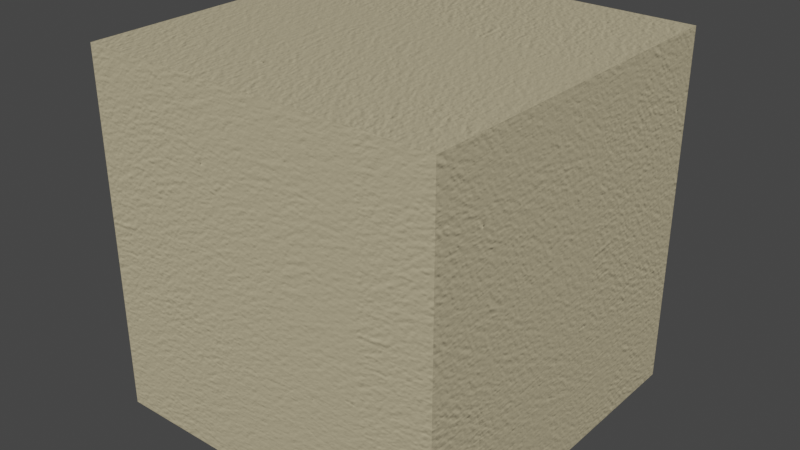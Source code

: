 # Source: Favorite_Tan.blend  (saved by Blender 2.93.20; exported with 4.5.12 LTS)
import bpy
from mathutils import Matrix  # noqa: F401  (used for matrix-valued properties, if any)

bpy.ops.wm.read_factory_settings(use_empty=True)
scene = bpy.context.scene
scene.name = 'Scene'

# ---- collections
col_collection = bpy.data.collections.new('Collection'); scene.collection.children.link(col_collection)

# ---- images (referenced by path relative to the original .blend; pixels are not part of the script)
import os
ASSET_DIR = os.environ.get("B2B_ASSET_DIR", "")  # directory of the original .blend (textures are referenced by path, not embedded)
HERE = os.path.dirname(os.path.abspath(__file__))  # packed textures are extracted next to this script under _unpacked/

def load_image(name, relpath, width, height, colorspace="sRGB"):
    """Load a texture the original file referenced (path relative to the .blend, or extracted next to this script)."""
    p = next((c for c in (os.path.join(HERE, relpath), os.path.join(ASSET_DIR, relpath)) if relpath and os.path.exists(c)), "")
    if p:
        img = bpy.data.images.load(p, check_existing=True)
        img.name = name
    else:  # same state as the original file: an image datablock whose file is absent (Cycles renders it pink)
        img = bpy.data.images.new(name, width, height)
        img.source = "FILE"
        img.filepath = "//" + (relpath or name)
    img.colorspace_settings.name = colorspace
    return img
img_wall_nrm_jpg_001 = load_image('wall_NRM.jpg.001', '_unpacked/wall_NRM.8be90f9d.jpg', 928, 928, 'Non-Color')

# ---- materials (node trees are filled in below, after node groups)
mat_favorite_tan = bpy.data.materials.new('Favorite Tan')
mat_favorite_tan.alpha_threshold = 0.0
mat_favorite_tan.use_transparent_shadow = False
mat_favorite_tan.roughness = 0.5

# ---- material node trees
mat_favorite_tan.use_nodes = True; mat_favorite_tan.node_tree.nodes.clear()
_N = mat_favorite_tan.node_tree.nodes; _L = mat_favorite_tan.node_tree.links
n0 = _N.new('ShaderNodeOutputMaterial'); n0.name = 'Material Output.001'; n0.location = (846, -164)
n1 = _N.new('ShaderNodeBsdfPrincipled'); n1.name = 'Principled BSDF'; n1.location = (554, -136)
n1.distribution = 'GGX'
n1.subsurface_method = 'BURLEY'
n1.inputs[0].default_value = (0.521, 0.4508, 0.2874, 1.0)
n1.inputs[3].default_value = 1.45
n1.inputs[27].default_value = (0.0, 0.0, 0.0, 1.0)
n1.inputs[28].default_value = 1.0
n2 = _N.new('ShaderNodeNormalMap'); n2.name = 'Normal Map.001'; n2.location = (288, -485)
n2.inputs[0].default_value = 0.5
n3 = _N.new('ShaderNodeTexCoord'); n3.name = 'Texture Coordinate.001'; n3.location = (-672, -415)
n4 = _N.new('ShaderNodeMapping'); n4.name = 'Mapping.001'; n4.location = (-416, -407)
n4.inputs[3].default_value = (5.0, 5.0, 5.0)
n5 = _N.new('ShaderNodeTexImage'); n5.name = 'Image Texture.001'; n5.location = (-153, -387)
n5.width = 320
n5.image = img_wall_nrm_jpg_001
_L.new(n1.outputs[0], n0.inputs[0])
_L.new(n2.outputs[0], n1.inputs[5])
_L.new(n3.outputs[2], n4.inputs[0])
_L.new(n4.outputs[0], n5.inputs[0])
_L.new(n5.outputs[0], n2.inputs[1])
n0.is_active_output = True

# ---- world
world_world = bpy.data.worlds.new('World'); scene.world = world_world
world_world.use_nodes = True; world_world.node_tree.nodes.clear()
_N = world_world.node_tree.nodes; _L = world_world.node_tree.links
n0 = _N.new('ShaderNodeOutputWorld'); n0.name = 'World Output'; n0.location = (300, 300)
n1 = _N.new('ShaderNodeBackground'); n1.name = 'Background'; n1.location = (10, 300)
n1.inputs[0].default_value = (0.05088, 0.05088, 0.05088, 1.0)
_L.new(n1.outputs[0], n0.inputs[0])
n0.is_active_output = True
world_world.color = (0.05088, 0.05088, 0.05088)
world_world.use_sun_shadow = False
world_world.sun_shadow_jitter_overblur = 0.0

# ---- meshes
me_cube = bpy.data.meshes.new('Cube')
me_cube.from_pydata([(1.0, 1.0, 1.0), (1.0, 1.0, -1.0), (1.0, -1.0, 1.0), (1.0, -1.0, -1.0), (-1.0, 1.0, 1.0), (-1.0, 1.0, -1.0), (-1.0, -1.0, 1.0), (-1.0, -1.0, -1.0)], [], [(0, 4, 6, 2), (3, 2, 6, 7), (7, 6, 4, 5), (5, 1, 3, 7), (1, 0, 2, 3), (5, 4, 0, 1)])
_uv = me_cube.uv_layers.new(name='UVMap')
_uv.uv.foreach_set('vector', [0.625, 0.5, 0.875, 0.5, 0.875, 0.75, 0.625, 0.75, 0.375, 0.75, 0.625, 0.75, 0.625, 1.0, 0.375, 1.0, 0.375, 0.0, 0.625, 0.0, 0.625, 0.25, 0.375, 0.25, 0.125, 0.5, 0.375, 0.5, 0.375, 0.75, 0.125, 0.75, 0.375, 0.5, 0.625, 0.5, 0.625, 0.75, 0.375, 0.75, 0.375, 0.25, 0.625, 0.25, 0.625, 0.5, 0.375, 0.5])
me_cube.materials.append(mat_favorite_tan)
me_cube.use_remesh_preserve_volume = False
me_cube.use_remesh_preserve_attributes = False
me_cube.use_mirror_vertex_groups = False
me_cube.update()

# ---- objects
ob_cube = bpy.data.objects.new('Cube', me_cube)

# ---- transforms, parenting, visibility, modifiers, constraints
ob_cube.location = (0.0, 0.0, 0.0)
ob_cube.lock_rotations_4d = False
ob_cube.empty_display_type = 'ARROWS'
ob_cube.lineart.crease_threshold = 0.0

# ---- collection membership
col_collection.objects.link(ob_cube)

# ---- scene / render settings (as saved in the file)
scene.frame_start = 1; scene.frame_end = 250; scene.frame_set(1)
scene.render.engine = 'BLENDER_EEVEE_NEXT'
scene.cycles.use_denoising = False
scene.cycles.samples = 128
scene.cycles.sampling_pattern = 'TABULATED_SOBOL'
scene.cycles.use_adaptive_sampling = False
scene.cycles.use_light_tree = False
scene.view_settings.view_transform = 'Filmic'
bpy.context.view_layer.update()

# ---- added for rendering (the .blend has no active camera and no usable light): camera, sun
cam_auto = bpy.data.cameras.new('AutoCamera')
cam_auto.lens = 50.0
cam_auto.sensor_width = 36.0
cam_auto.clip_end = 1000.0
ob_auto_camera = bpy.data.objects.new('AutoCamera', cam_auto)
scene.collection.objects.link(ob_auto_camera)
ob_auto_camera.location = (3.20507, -3.84609, 2.56406)
ob_auto_camera.rotation_euler = (1.09748, -7.21219e-08, 0.694738)
scene.camera = ob_auto_camera
light_auto_sun = bpy.data.lights.new('AutoSun', 'SUN')
light_auto_sun.energy = 3.0
light_auto_sun.angle = 0.0523599
ob_auto_sun = bpy.data.objects.new('AutoSun', light_auto_sun)
scene.collection.objects.link(ob_auto_sun)
ob_auto_sun.rotation_euler = (0.872665, 0.174533, 0.523599)
bpy.context.view_layer.update()
